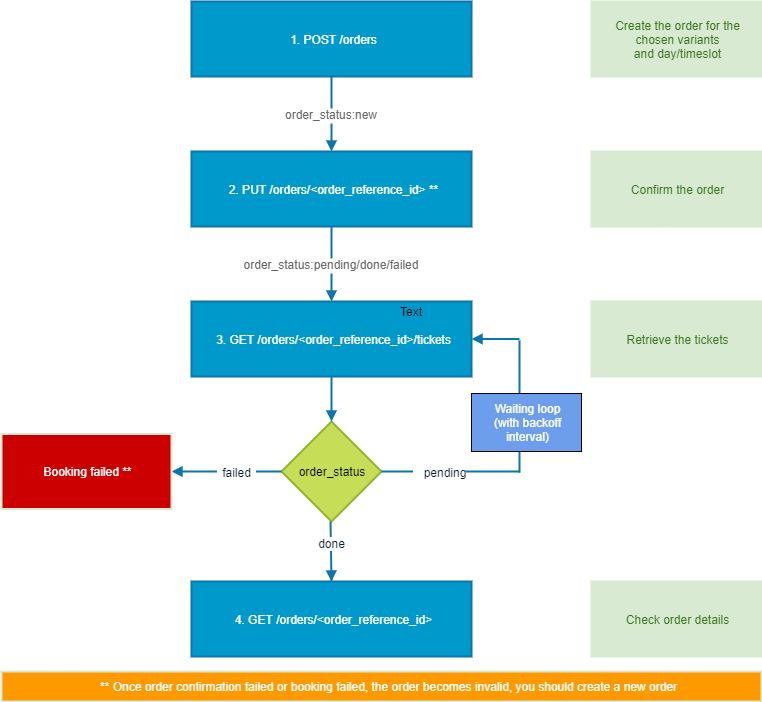

The diagram above was exported from draw.io. Its source (the exported page's mxGraphModel, read from the mxfile embedded in the PNG):
<mxGraphModel dx="1209" dy="650" grid="1" gridSize="10" guides="1" tooltips="1" connect="1" arrows="1" fold="1" page="1" pageScale="1" pageWidth="850" pageHeight="1100" background="#FFFFFF" math="0" shadow="0">
  <root>
    <mxCell id="0" />
    <mxCell id="2" value="Layer 0" parent="0" />
    <mxCell id="3" value="&lt;div style='width: 265.8px;height:auto;word-break: break-word;'&gt;&lt;div align=&quot;center&quot;&gt;&lt;span style=&quot;font-family: Arial; font-size: 12px; text-decoration: none; color: #ffffff; line-height: 0;&quot;&gt;&lt;span style=&quot;text-decoration: none; line-height: 14px;&quot; class=&quot;&quot;&gt;1. POST /orders&lt;/span&gt;&lt;/span&gt;&lt;/div&gt;&lt;/div&gt;" style="shape=rect;shadow=0;strokeWidth=2;fillColor=#0099CC;strokeColor=#0E75AB;opacity=100.0;html=1;nl2Br=0;verticalAlign=middle;align=center;spacingLeft=11.6;spacingRight=6;whiteSpace=wrap;gliffyId=0;" parent="2" vertex="1">
      <mxGeometry x="200" y="20" width="280" height="75" as="geometry" />
    </mxCell>
    <mxCell id="4" value="&lt;div style='width: 265.8px;height:auto;word-break: break-word;'&gt;&lt;div align=&quot;center&quot;&gt;&lt;span style=&quot;font-family: Arial; font-size: 12px; text-decoration: none; color: #ffffff; line-height: 0;&quot;&gt;&lt;span style=&quot;text-decoration: none; line-height: 14px;&quot;&gt;2. PUT /orders/&amp;lt;order_reference_id&amp;gt; **&lt;/span&gt;&lt;/span&gt;&lt;/div&gt;&lt;/div&gt;" style="shape=rect;shadow=0;strokeWidth=2;fillColor=#0099CC;strokeColor=#0E75AB;opacity=100.0;html=1;nl2Br=0;verticalAlign=middle;align=center;spacingLeft=11.6;spacingRight=6;whiteSpace=wrap;gliffyId=3;" parent="2" vertex="1">
      <mxGeometry x="200" y="170" width="280" height="75" as="geometry" />
    </mxCell>
    <mxCell id="5" value="&lt;div style='width: 265.8px;height:auto;word-break: break-word;'&gt;&lt;div align=&quot;center&quot;&gt;&lt;span style=&quot;font-family: Arial; font-size: 12px; text-decoration: none; color: #ffffff; line-height: 0;&quot;&gt;&lt;span style=&quot;text-decoration: none; line-height: 14px;&quot;&gt;3. GET /orders/&amp;lt;order_reference_id&amp;gt;/tickets&lt;/span&gt;&lt;/span&gt;&lt;/div&gt;&lt;/div&gt;" style="shape=rect;shadow=0;strokeWidth=2;fillColor=#0099CC;strokeColor=#0E75AB;opacity=100.0;html=1;nl2Br=0;verticalAlign=middle;align=center;spacingLeft=11.6;spacingRight=6;whiteSpace=wrap;gliffyId=5;" parent="2" vertex="1">
      <mxGeometry x="200" y="320" width="280" height="75" as="geometry" />
    </mxCell>
    <mxCell id="6" value="&lt;div style='width: 160.2px;height:auto;word-break: break-word;'&gt;&lt;div align=&quot;center&quot;&gt;&lt;span style=&quot;font-family: Arial; font-size: 12px; text-decoration: none; color: #38761d; line-height: 0;&quot;&gt;&lt;span style=&quot;text-decoration: none; line-height: 14px;&quot;&gt;Create the order for the chosen variants&lt;/span&gt;&lt;/span&gt;&lt;/div&gt;&lt;div align=&quot;center&quot;&gt;&lt;span style=&quot;font-family: Arial; font-size: 12px; text-decoration: none; color: #38761d; line-height: 0;&quot;&gt;&lt;span style=&quot;text-decoration: none; line-height: 14px;&quot;&gt;and day/timeslot&lt;/span&gt;&lt;/span&gt;&lt;/div&gt;&lt;/div&gt;" style="shape=rect;shadow=0;strokeWidth=2;fillColor=#d9ead3;strokeColor=#d9ead3;opacity=100.0;html=1;nl2Br=0;verticalAlign=middle;align=center;spacingLeft=9.4;spacingRight=6;whiteSpace=wrap;gliffyId=13;" parent="2" vertex="1">
      <mxGeometry x="600" y="20" width="170" height="75" as="geometry" />
    </mxCell>
    <mxCell id="7" value="&lt;div style='width: 160.2px;height:auto;word-break: break-word;'&gt;&lt;div align=&quot;center&quot;&gt;&lt;span style=&quot;font-family: Arial; font-size: 12px; text-decoration: none; color: #38761d; line-height: 0;&quot;&gt;&lt;span style=&quot;text-decoration: none; line-height: 14px;&quot;&gt;Confirm the order&lt;/span&gt;&lt;/span&gt;&lt;/div&gt;&lt;/div&gt;" style="shape=rect;shadow=0;strokeWidth=2;fillColor=#d9ead3;strokeColor=#d9ead3;opacity=100.0;html=1;nl2Br=0;verticalAlign=middle;align=center;spacingLeft=9.4;spacingRight=6;whiteSpace=wrap;gliffyId=11;" parent="2" vertex="1">
      <mxGeometry x="600" y="170" width="170" height="75" as="geometry" />
    </mxCell>
    <mxCell id="8" value="&lt;div style='width: 160.2px;height:auto;word-break: break-word;'&gt;&lt;div align=&quot;center&quot;&gt;&lt;span style=&quot;font-family: Arial; font-size: 12px; text-decoration: none; color: #38761d; line-height: 0;&quot;&gt;&lt;span style=&quot;text-decoration: none; line-height: 14px;&quot;&gt;Retrieve the tickets&lt;/span&gt;&lt;/span&gt;&lt;/div&gt;&lt;/div&gt;" style="shape=rect;shadow=0;strokeWidth=2;fillColor=#d9ead3;strokeColor=#d9ead3;opacity=100.0;html=1;nl2Br=0;verticalAlign=middle;align=center;spacingLeft=9.4;spacingRight=6;whiteSpace=wrap;gliffyId=9;" parent="2" vertex="1">
      <mxGeometry x="600" y="320" width="170" height="75" as="geometry" />
    </mxCell>
    <mxCell id="9" value="order_status:new" style="shape=filledEdge;strokeWidth=2;strokeColor=#0E75AB;fillColor=none;startArrow=none;startFill=0;startSize=6;endArrow=block;endFill=1;endSize=6;rounded=0;gliffyId=20;edgeStyle=orthogonalEdgeStyle;fontSize=12;fontColor=#666666;" parent="2" source="3" target="4" edge="1">
      <mxGeometry width="5" height="70" relative="1" as="geometry">
        <Array as="points">
          <mxPoint x="340" y="95" />
          <mxPoint x="340" y="170" />
        </Array>
      </mxGeometry>
    </mxCell>
    <mxCell id="10" value="order_status:pending/done/failed" style="shape=filledEdge;strokeWidth=2;strokeColor=#0E75AB;fillColor=none;startArrow=none;startFill=0;startSize=6;endArrow=block;endFill=1;endSize=6;rounded=0;gliffyId=21;edgeStyle=orthogonalEdgeStyle;fontSize=12;fontColor=#666666;" parent="2" source="4" target="5" edge="1">
      <mxGeometry width="4" height="75" relative="1" as="geometry">
        <Array as="points">
          <mxPoint x="340" y="245" />
          <mxPoint x="340" y="320" />
        </Array>
      </mxGeometry>
    </mxCell>
    <mxCell id="11" value="&lt;div style='width: 93.0px;height:auto;word-break: break-word;'&gt;&lt;div align=&quot;center&quot;&gt;&lt;span style=&quot;font-family: Arial; font-size: 12px; line-height: 14px;&quot;&gt;order_status&lt;span style=&quot;text-decoration: none;&quot; class=&quot; line-height: normal;&quot;&gt;&lt;br&gt;&lt;/span&gt;&lt;/span&gt;&lt;/div&gt;&lt;/div&gt;" style="shape=rhombus;perimeter=rhombusPerimeter;shadow=0;strokeWidth=2;fillColor=#C6DD58;strokeColor=#90B328;opacity=100.0;html=1;nl2Br=0;verticalAlign=middle;align=center;spacingLeft=8.0;spacingRight=6;whiteSpace=wrap;gliffyId=34;" parent="2" vertex="1">
      <mxGeometry x="290" y="440" width="100" height="100" as="geometry" />
    </mxCell>
    <mxCell id="12" style="shape=filledEdge;strokeWidth=2;strokeColor=#0E75AB;fillColor=none;startArrow=none;startFill=0;startSize=6;endArrow=block;endFill=1;endSize=6;rounded=0;gliffyId=36;edgeStyle=orthogonalEdgeStyle;" parent="2" source="5" target="11" edge="1">
      <mxGeometry width="4" height="75" relative="1" as="geometry">
        <Array as="points">
          <mxPoint x="340" y="395" />
          <mxPoint x="340" y="440" />
        </Array>
      </mxGeometry>
    </mxCell>
    <mxCell id="13" style="shape=filledEdge;strokeWidth=2;strokeColor=#0E75AB;fillColor=none;startArrow=none;startFill=0;startSize=6;endArrow=none;endFill=0;endSize=6;rounded=0;html=1;nl2Br=0;gliffyId=41;edgeStyle=orthogonalEdgeStyle;" parent="2" source="11" edge="1">
      <mxGeometry width="101" height="4" relative="1" as="geometry">
        <mxPoint x="528.0036010742188" y="490" as="targetPoint" />
        <Array as="points">
          <mxPoint x="390" y="490" />
        </Array>
      </mxGeometry>
    </mxCell>
    <mxCell id="14" value="&lt;div style='width: 53.7188px;height:auto;word-break: break-word;'&gt;&lt;div align=&quot;right&quot;&gt;&lt;span style=&quot;font-family: Arial; font-size: 12px; color: #071e2d; line-height: 0;&quot;&gt;&lt;span style=&quot;line-height: 14px;&quot; class=&quot;&quot;&gt;pending&lt;/span&gt;&lt;/span&gt;&lt;/div&gt;&lt;/div&gt;" style="text;html=1;nl2Br=0;labelBackgroundColor=#FFFFFF;html=1;nl2Br=0;verticalAlign=middle;align=center;spacingLeft=0.0;spacingRight=0;gliffyId=42;" parent="13" vertex="1">
      <mxGeometry x="-0.16835759347250911" relative="1" as="geometry">
        <mxPoint as="offset" />
      </mxGeometry>
    </mxCell>
    <mxCell id="15" style="shape=filledEdge;strokeWidth=2;strokeColor=#0E75AB;fillColor=none;startArrow=block;startFill=1;startSize=6;endArrow=none;endFill=0;endSize=6;rounded=0;gliffyId=46;edgeStyle=orthogonalEdgeStyle;" parent="2" source="5" edge="1">
      <mxGeometry width="61" height="2" relative="1" as="geometry">
        <mxPoint x="528.0026245117188" y="357.5" as="targetPoint" />
        <Array as="points">
          <mxPoint x="480" y="357.5" />
        </Array>
      </mxGeometry>
    </mxCell>
    <mxCell id="16" style="shape=filledEdge;strokeWidth=2;strokeColor=#0E75AB;fillColor=none;startArrow=none;startFill=0;startSize=6;endArrow=none;endFill=0;endSize=6;rounded=0;gliffyId=47;edgeStyle=orthogonalEdgeStyle;" parent="2" edge="1">
      <mxGeometry width="5" height="133" relative="1" as="geometry">
        <mxPoint x="528" y="359" as="sourcePoint" />
        <mxPoint x="528" y="491.09393310546875" as="targetPoint" />
      </mxGeometry>
    </mxCell>
    <mxCell id="17" style="shape=filledEdge;strokeWidth=2;strokeColor=#0E75AB;fillColor=none;startArrow=none;startFill=0;startSize=6;endArrow=block;endFill=1;endSize=6;rounded=0;html=1;nl2Br=0;gliffyId=48;entryX=0.5;entryY=0.0;entryPerimeter=0;" parent="2" target="19" edge="1">
      <mxGeometry width="4" height="75" relative="1" as="geometry">
        <mxPoint x="339" y="540" as="sourcePoint" />
        <Array as="points">
          <mxPoint x="340" y="600" />
        </Array>
      </mxGeometry>
    </mxCell>
    <mxCell id="18" value="&lt;div style='width: 37.703102px;height:auto;word-break: break-word;'&gt;&lt;div align=&quot;center&quot;&gt;&lt;span style=&quot;font-family: Arial; font-size: 12px; color: #071e2d; line-height: 0;&quot;&gt;&lt;span style=&quot;line-height: 14px;&quot; class=&quot;&quot;&gt;done&lt;/span&gt;&lt;/span&gt;&lt;/div&gt;&lt;/div&gt;" style="text;html=1;nl2Br=0;labelBackgroundColor=#FFFFFF;html=1;nl2Br=0;verticalAlign=middle;align=center;spacingLeft=0.0;spacingRight=0;gliffyId=51;" parent="17" vertex="1">
      <mxGeometry x="-0.28014395681439497" relative="1" as="geometry">
        <mxPoint as="offset" />
      </mxGeometry>
    </mxCell>
    <mxCell id="19" value="&lt;div style='width: 265.8px;height:auto;word-break: break-word;'&gt;&lt;div align=&quot;center&quot;&gt;&lt;span style=&quot;font-family: Arial; font-size: 12px; text-decoration: none; color: #ffffff; line-height: 0;&quot;&gt;&lt;span style=&quot;text-decoration: none; line-height: 14px;&quot;&gt;4. GET /orders/&amp;lt;order_reference_id&amp;gt;&lt;/span&gt;&lt;/span&gt;&lt;/div&gt;&lt;/div&gt;" style="shape=rect;shadow=0;strokeWidth=2;fillColor=#0099CC;strokeColor=#0E75AB;opacity=100.0;html=1;nl2Br=0;verticalAlign=middle;align=center;spacingLeft=11.6;spacingRight=6;whiteSpace=wrap;gliffyId=49;" parent="2" vertex="1">
      <mxGeometry x="200" y="600" width="280" height="75" as="geometry" />
    </mxCell>
    <mxCell id="20" value="&lt;div style='width: 100.71429px;height:auto;word-break: break-word;'&gt;&lt;div align=&quot;center&quot;&gt;&lt;span style=&quot;font-family: Arial; font-size: 12px; text-decoration: none; color: #ffffff; line-height: 0;&quot;&gt;&lt;span style=&quot;text-decoration: none; line-height: 14px;&quot;&gt;Waiting loop&lt;br&gt; (with&amp;nbsp;&lt;/span&gt;&lt;/span&gt;&lt;span style=&quot;color: #ffffff; line-height: 0;&quot;&gt;&lt;span style=&quot;line-height: normal; line-height: normal;&quot;&gt;backoff interval)&lt;/span&gt;&lt;/span&gt;&lt;/div&gt;&lt;/div&gt;" style="shape=rect;shadow=0;strokeWidth=1;fillColor=#6d9eeb;strokeColor=#000000;opacity=100.0;html=1;nl2Br=0;verticalAlign=middle;align=center;spacingLeft=9.142857;spacingRight=6;whiteSpace=wrap;gliffyId=53;" parent="2" vertex="1">
      <mxGeometry x="480" y="412" width="110" height="58" as="geometry" />
    </mxCell>
    <mxCell id="21" style="shape=filledEdge;strokeWidth=2;strokeColor=#0E75AB;fillColor=none;startArrow=none;startFill=0;startSize=6;endArrow=block;endFill=1;endSize=6;rounded=0;html=1;nl2Br=0;gliffyId=55;edgeStyle=orthogonalEdgeStyle;" parent="2" source="11" target="23" edge="1">
      <mxGeometry width="154" height="1" relative="1" as="geometry">
        <Array as="points">
          <mxPoint x="290" y="490" />
          <mxPoint x="180" y="490" />
        </Array>
      </mxGeometry>
    </mxCell>
    <mxCell id="22" value="&lt;div style='width: 39.6875px;height:auto;word-break: break-word;'&gt;&lt;div align=&quot;center&quot;&gt;&lt;span style=&quot;font-family: Arial; font-size: 12px; color: #071e2d; line-height: 0;&quot;&gt;&lt;span style=&quot;line-height: 14px;&quot; class=&quot;&quot;&gt;failed&lt;/span&gt;&lt;/span&gt;&lt;/div&gt;&lt;/div&gt;" style="text;html=1;nl2Br=0;labelBackgroundColor=#FFFFFF;html=1;nl2Br=0;verticalAlign=middle;align=center;spacingLeft=0.0;spacingRight=0;gliffyId=56;" parent="21" vertex="1">
      <mxGeometry x="-0.15555555555555556" relative="1" as="geometry">
        <mxPoint as="offset" />
      </mxGeometry>
    </mxCell>
    <mxCell id="23" value="&lt;div style='width: 160.2px;height:auto;word-break: break-word;'&gt;&lt;div align=&quot;center&quot;&gt;&lt;span style=&quot;font-family: Arial; font-size: 12px; color: #ffffff; line-height: 14px;&quot;&gt;Booking failed **&lt;span style=&quot;text-decoration: none; line-height: normal;&quot;&gt;&lt;br&gt;&lt;/span&gt;&lt;/span&gt;&lt;/div&gt;&lt;/div&gt;" style="shape=rect;shadow=0;strokeWidth=2;fillColor=#cc0000;strokeColor=#d9ead3;opacity=100.0;html=1;nl2Br=0;verticalAlign=middle;align=center;spacingLeft=9.4;spacingRight=6;whiteSpace=wrap;gliffyId=57;" parent="2" vertex="1">
      <mxGeometry x="10" y="452.5" width="170" height="75" as="geometry" />
    </mxCell>
    <mxCell id="24" value="&lt;div style='width: 160.2px;height:auto;word-break: break-word;'&gt;&lt;div align=&quot;center&quot;&gt;&lt;span style=&quot;font-family: Arial; font-size: 12px; text-decoration: none; color: #38761d; line-height: 0;&quot;&gt;&lt;span style=&quot;text-decoration: none; line-height: 14px;&quot;&gt;Check order details&lt;/span&gt;&lt;/span&gt;&lt;/div&gt;&lt;/div&gt;" style="shape=rect;shadow=0;strokeWidth=2;fillColor=#d9ead3;strokeColor=#d9ead3;opacity=100.0;html=1;nl2Br=0;verticalAlign=middle;align=center;spacingLeft=9.4;spacingRight=6;whiteSpace=wrap;gliffyId=60;" parent="2" vertex="1">
      <mxGeometry x="600" y="600" width="170" height="75" as="geometry" />
    </mxCell>
    <mxCell id="25" value="&lt;div style='width: 726.6px;height:auto;word-break: break-word;'&gt;&lt;div align=&quot;center&quot;&gt;&lt;span style=&quot;font-family: Arial; font-size: 12px; color: #ffffff; line-height: 14px;&quot;&gt;** Once order confirmation failed or booking failed, the order becomes invalid, you should create a new order&lt;span style=&quot;text-decoration: none; line-height: normal;&quot;&gt;&lt;br&gt;&lt;/span&gt;&lt;/span&gt;&lt;/div&gt;&lt;/div&gt;" style="shape=rect;shadow=0;strokeWidth=2;fillColor=#ff9900;strokeColor=#d9ead3;opacity=100.0;html=1;nl2Br=0;verticalAlign=middle;align=center;spacingLeft=21.2;spacingRight=6;whiteSpace=wrap;gliffyId=62;" parent="2" vertex="1">
      <mxGeometry x="10" y="690" width="760" height="30" as="geometry" />
    </mxCell>
    <mxCell id="26" value="Text" style="text;html=1;strokeColor=none;fillColor=none;align=center;verticalAlign=middle;whiteSpace=wrap;rounded=0;" parent="2" vertex="1">
      <mxGeometry x="400" y="320" width="40" height="20" as="geometry" />
    </mxCell>
  </root>
</mxGraphModel>